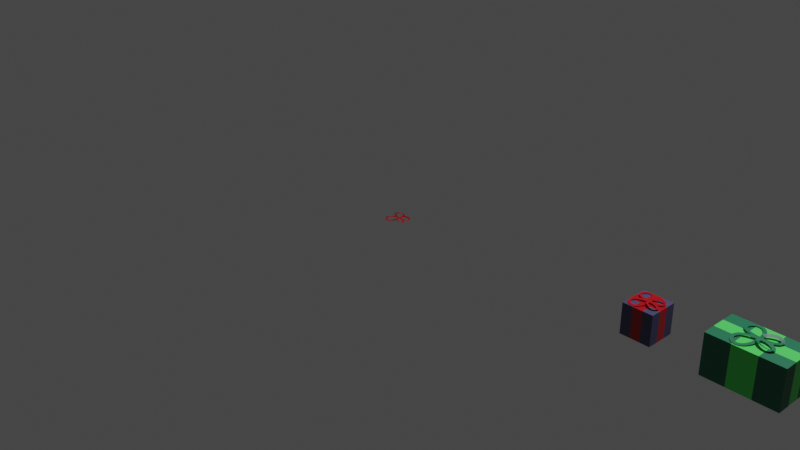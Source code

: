 # Source: Presents.blend  (saved by Blender 3.1.7; exported with 4.5.12 LTS)
import bpy
from mathutils import Matrix  # noqa: F401  (used for matrix-valued properties, if any)

bpy.ops.wm.read_factory_settings(use_empty=True)
scene = bpy.context.scene
scene.name = 'Scene'

# ---- collections
col_collection = bpy.data.collections.new('Collection'); scene.collection.children.link(col_collection)

# ---- materials (node trees are filled in below, after node groups)
mat_present_paper = bpy.data.materials.new('Present_Paper')
mat_present_paper.alpha_threshold = 0.0
mat_present_paper.use_transparent_shadow = False
mat_present_paper.line_color = (0.0, 0.0, 0.0, 1.0)
mat_present_ribbon = bpy.data.materials.new('Present_Ribbon')
mat_present_ribbon.use_transparent_shadow = False
mat_presentpaper2 = bpy.data.materials.new('PresentPaper2')
mat_presentpaper2.use_transparent_shadow = False
mat_presentribbon2 = bpy.data.materials.new('PresentRibbon2')
mat_presentribbon2.use_transparent_shadow = False
mat_presentpaper3 = bpy.data.materials.new('PresentPaper3')
mat_presentpaper3.use_transparent_shadow = False
mat_presentribbon3 = bpy.data.materials.new('PresentRibbon3')
mat_presentribbon3.use_transparent_shadow = False

# ---- material node trees
mat_present_paper.use_nodes = True; mat_present_paper.node_tree.nodes.clear()
_N = mat_present_paper.node_tree.nodes; _L = mat_present_paper.node_tree.links
n0 = _N.new('ShaderNodeOutputMaterial'); n0.name = 'Material Output'; n0.location = (300, 300)
n1 = _N.new('ShaderNodeBsdfPrincipled'); n1.name = 'Principled BSDF'; n1.location = (10, 300)
n1.distribution = 'GGX'
n1.subsurface_method = 'RANDOM_WALK_SKIN'
n1.inputs[0].default_value = (0.06545, 0.06579, 0.1492, 1.0)
n1.inputs[2].default_value = 0.4
n1.inputs[3].default_value = 1.45
n1.inputs[27].default_value = (0.0, 0.0, 0.0, 1.0)
n1.inputs[28].default_value = 1.0
_L.new(n1.outputs[0], n0.inputs[0])
n0.is_active_output = True
mat_present_ribbon.use_nodes = True; mat_present_ribbon.node_tree.nodes.clear()
_N = mat_present_ribbon.node_tree.nodes; _L = mat_present_ribbon.node_tree.links
n0 = _N.new('ShaderNodeBsdfPrincipled'); n0.name = 'Principled BSDF'; n0.location = (10, 300)
n0.distribution = 'GGX'
n0.subsurface_method = 'RANDOM_WALK_SKIN'
n0.inputs[0].default_value = (0.4412, 0.008239, 0.01472, 1.0)
n0.inputs[2].default_value = 0.1019
n0.inputs[3].default_value = 1.45
n0.inputs[11].default_value = 1.01
n0.inputs[13].default_value = 0.4743
n0.inputs[27].default_value = (0.0, 0.0, 0.0, 1.0)
n0.inputs[28].default_value = 1.0
n1 = _N.new('ShaderNodeOutputMaterial'); n1.name = 'Material Output'; n1.location = (300, 300)
_L.new(n0.outputs[0], n1.inputs[0])
n1.is_active_output = True
mat_presentpaper2.use_nodes = True; mat_presentpaper2.node_tree.nodes.clear()
_N = mat_presentpaper2.node_tree.nodes; _L = mat_presentpaper2.node_tree.links
n0 = _N.new('ShaderNodeBsdfPrincipled'); n0.name = 'Principled BSDF'; n0.location = (10, 300)
n0.distribution = 'GGX'
n0.subsurface_method = 'RANDOM_WALK_SKIN'
n0.inputs[0].default_value = (0.01056, 0.1615, 0.07686, 1.0)
n0.inputs[3].default_value = 1.45
n0.inputs[27].default_value = (0.0, 0.0, 0.0, 1.0)
n0.inputs[28].default_value = 1.0
n1 = _N.new('ShaderNodeOutputMaterial'); n1.name = 'Material Output'; n1.location = (300, 300)
_L.new(n0.outputs[0], n1.inputs[0])
n1.is_active_output = True
mat_presentribbon2.use_nodes = True; mat_presentribbon2.node_tree.nodes.clear()
_N = mat_presentribbon2.node_tree.nodes; _L = mat_presentribbon2.node_tree.links
n0 = _N.new('ShaderNodeBsdfPrincipled'); n0.name = 'Principled BSDF'; n0.location = (10, 300)
n0.distribution = 'GGX'
n0.subsurface_method = 'RANDOM_WALK_SKIN'
n0.inputs[0].default_value = (0.07838, 0.8, 0.1152, 1.0)
n0.inputs[3].default_value = 1.45
n0.inputs[27].default_value = (0.0, 0.0, 0.0, 1.0)
n0.inputs[28].default_value = 1.0
n1 = _N.new('ShaderNodeOutputMaterial'); n1.name = 'Material Output'; n1.location = (300, 300)
_L.new(n0.outputs[0], n1.inputs[0])
n1.is_active_output = True
mat_presentpaper3.use_nodes = True; mat_presentpaper3.node_tree.nodes.clear()
_N = mat_presentpaper3.node_tree.nodes; _L = mat_presentpaper3.node_tree.links
n0 = _N.new('ShaderNodeBsdfPrincipled'); n0.name = 'Principled BSDF'; n0.location = (10, 300)
n0.distribution = 'GGX'
n0.subsurface_method = 'RANDOM_WALK_SKIN'
n0.inputs[0].default_value = (0.4564, 0.2203, 0.08481, 1.0)
n0.inputs[3].default_value = 1.45
n0.inputs[27].default_value = (0.0, 0.0, 0.0, 1.0)
n0.inputs[28].default_value = 1.0
n1 = _N.new('ShaderNodeOutputMaterial'); n1.name = 'Material Output'; n1.location = (300, 300)
_L.new(n0.outputs[0], n1.inputs[0])
n1.is_active_output = True
mat_presentribbon3.use_nodes = True; mat_presentribbon3.node_tree.nodes.clear()
_N = mat_presentribbon3.node_tree.nodes; _L = mat_presentribbon3.node_tree.links
n0 = _N.new('ShaderNodeBsdfPrincipled'); n0.name = 'Principled BSDF'; n0.location = (10, 300)
n0.distribution = 'GGX'
n0.subsurface_method = 'RANDOM_WALK_SKIN'
n0.inputs[0].default_value = (0.1591, 0.01423, 0.1788, 1.0)
n0.inputs[3].default_value = 1.45
n0.inputs[27].default_value = (0.0, 0.0, 0.0, 1.0)
n0.inputs[28].default_value = 1.0
n1 = _N.new('ShaderNodeOutputMaterial'); n1.name = 'Material Output'; n1.location = (300, 300)
_L.new(n0.outputs[0], n1.inputs[0])
n1.is_active_output = True

# ---- world
world_world = bpy.data.worlds.new('World'); scene.world = world_world
world_world.use_nodes = True; world_world.node_tree.nodes.clear()
_N = world_world.node_tree.nodes; _L = world_world.node_tree.links
n0 = _N.new('ShaderNodeOutputWorld'); n0.name = 'World Output'; n0.location = (300, 300)
n1 = _N.new('ShaderNodeBackground'); n1.name = 'Background'; n1.location = (10, 300)
n1.inputs[0].default_value = (0.05088, 0.05088, 0.05088, 1.0)
_L.new(n1.outputs[0], n0.inputs[0])
n0.is_active_output = True
world_world.color = (0.05088, 0.05088, 0.05088)
world_world.use_sun_shadow = False
world_world.sun_shadow_jitter_overblur = 0.0

# ---- cameras
cam_camera = bpy.data.cameras.new('Camera')
cam_camera.clip_end = 100.0
cam_camera.ortho_scale = 7.314

# ---- lights
light_light = bpy.data.lights.new('Light', 'POINT')
light_light.transmission_factor = 0.0
light_light.energy = 1000.0
light_light.shadow_soft_size = 0.1
light_light.shadow_maximum_resolution = 0.006
light_light.use_absolute_resolution = True

# ---- meshes
me_cube = bpy.data.meshes.new('Cube')
me_cube.from_pydata([(0.15, 0.15, 0.3), (0.15, 0.15, 0.0), (0.15, -0.15, 0.3), (0.15, -0.15, 0.0), (-0.15, 0.15, 0.3), (-0.15, 0.15, 0.0), (-0.15, -0.15, 0.3), (-0.15, -0.15, 0.0), (-0.15, 0.05, 0.0), (-0.15, -0.05, 0.0), (0.15, 0.05, 0.3), (0.15, -0.05, 0.3), (-0.15, -0.05, 0.3), (-0.15, 0.05, 0.3), (0.15, -0.05, 0.0), (0.15, 0.05, 0.0), (0.05, 0.15, 0.0), (-0.05, 0.15, 0.0), (0.05, -0.15, 0.3), (-0.05, -0.15, 0.3), (-0.05, -0.15, 0.0), (0.05, -0.15, 0.0), (-0.05, 0.15, 0.3), (0.05, 0.15, 0.3), (0.05, 0.05, 0.0), (-0.05, 0.05, 0.0), (0.05, -0.05, 0.0), (-0.05, -0.05, 0.0), (-0.05, 0.05, 0.3), (0.05, 0.05, 0.3), (-0.05, -0.05, 0.3), (0.05, -0.05, 0.3), (0.0245, 0.0, 0.3178), (0.01918, 0.02653, 0.3155), (8.345e-06, 0.0, 0.3178), (-0.005147, 0.02249, 0.3156), (-0.01013, 0.04531, 0.3135), (0.01369, 0.05168, 0.3132), (0.007483, 0.0767, 0.3109), (-0.01553, 0.06785, 0.3114), (-0.005097, 0.1005, 0.3086), (-0.02136, 0.1223, 0.3066), (-0.02597, 0.08742, 0.3096), (-0.03829, 0.1045, 0.308), (-0.05412, 0.1165, 0.3068), (-0.04467, 0.1392, 0.3049), (-0.07434, 0.1441, 0.3044), (-0.1029, 0.1352, 0.305), (-0.07265, 0.1196, 0.3064), (-0.125, 0.1156, 0.3067), (-0.09076, 0.1138, 0.3069), (-0.1373, 0.08843, 0.309), (-0.1052, 0.101, 0.308), (-0.113, 0.08394, 0.3094), (-0.1119, 0.0659, 0.311), (-0.1353, 0.05831, 0.3116), (-0.1202, 0.03265, 0.3139), (-0.1022, 0.04938, 0.3124), (-0.09749, 0.01657, 0.3153), (-0.08444, 0.03742, 0.3135), (-0.07322, 0.00566, 0.3162), (-0.06423, 0.02854, 0.3143), (-0.04208, 0.02205, 0.3148), (-0.04808, 0.0, 0.3169), (-0.02279, 0.0, 0.3173), (-0.01909, 0.01784, 0.3152), (0.004765, 0.01605, 0.3154), (0.002625, 0.0, 0.3175), (0.02804, 0.0, 0.3176), (0.02862, 0.0142, 0.3155), (0.05094, 0.0149, 0.3151), (0.05555, 0.0, 0.3171), (0.08164, 0.0, 0.3149), (0.07233, 0.02136, 0.3133), (0.1054, 0.0106, 0.3125), (0.1263, 0.02853, 0.3107), (0.09198, 0.03129, 0.3113), (0.1069, 0.04375, 0.31), (0.1112, 0.0531, 0.3103), (0.1352, 0.05803, 0.3126), (0.1169, 0.08122, 0.3199), (0.1028, 0.06202, 0.3134), (0.08681, 0.06681, 0.3166), (0.0887, 0.08973, 0.3255), (0.06082, 0.08539, 0.3274), (0.06717, 0.06355, 0.3179), (0.03612, 0.07468, 0.3271), (0.01407, 0.05987, 0.3255), (0.0474, 0.0549, 0.3176), (0.02927, 0.04276, 0.3163), (0.01635, 0.02915, 0.3169), (-0.004725, 0.0391, 0.3223), (0.01918, -0.02653, 0.3155), (-0.005147, -0.02249, 0.3156), (-0.01013, -0.04531, 0.3135), (0.01369, -0.05168, 0.3132), (0.007483, -0.0767, 0.3109), (-0.01553, -0.06785, 0.3114), (-0.005097, -0.1005, 0.3086), (-0.02136, -0.1223, 0.3066), (-0.02597, -0.08742, 0.3096), (-0.03829, -0.1045, 0.308), (-0.05412, -0.1165, 0.3068), (-0.04467, -0.1392, 0.3049), (-0.07434, -0.1441, 0.3044), (-0.1029, -0.1352, 0.305), (-0.07265, -0.1196, 0.3064), (-0.125, -0.1156, 0.3067), (-0.09076, -0.1138, 0.3069), (-0.1373, -0.08843, 0.309), (-0.1052, -0.101, 0.308), (-0.113, -0.08394, 0.3094), (-0.1119, -0.0659, 0.311), (-0.1353, -0.05831, 0.3116), (-0.1202, -0.03265, 0.3139), (-0.1022, -0.04938, 0.3124), (-0.09749, -0.01657, 0.3153), (-0.08444, -0.03742, 0.3135), (-0.07322, -0.00566, 0.3162), (-0.06423, -0.02854, 0.3143), (-0.04208, -0.02205, 0.3148), (-0.01909, -0.01784, 0.3152), (0.004765, -0.01605, 0.3154), (0.02862, -0.0142, 0.3155), (0.05094, -0.0149, 0.3151), (0.07233, -0.02136, 0.3133), (0.1054, -0.0106, 0.3125), (0.1263, -0.02853, 0.3107), (0.09198, -0.03129, 0.3113), (0.1069, -0.04375, 0.31), (0.1112, -0.0531, 0.3103), (0.1352, -0.05803, 0.3126), (0.1169, -0.08122, 0.3199), (0.1028, -0.06202, 0.3134), (0.08681, -0.06681, 0.3166), (0.0887, -0.08973, 0.3255), (0.06082, -0.08539, 0.3274), (0.06717, -0.06355, 0.3179), (0.03612, -0.07468, 0.3271), (0.01407, -0.05987, 0.3255), (0.0474, -0.0549, 0.3176), (0.02927, -0.04276, 0.3163), (0.01635, -0.02915, 0.3169), (-0.004725, -0.0391, 0.3223)], [], [(30, 12, 6, 19), (20, 19, 6, 7), (8, 13, 4, 5), (26, 14, 3, 21), (14, 11, 2, 3), (16, 23, 0, 1), (1, 0, 10, 15), (15, 10, 11, 14), (16, 1, 15, 24), (24, 15, 14, 26), (7, 6, 12, 9), (9, 12, 13, 8), (22, 4, 13, 28), (28, 13, 12, 30), (10, 29, 31, 11), (29, 28, 30, 31), (0, 23, 29, 10), (23, 22, 28, 29), (8, 25, 27, 9), (25, 24, 26, 27), (5, 17, 25, 8), (17, 16, 24, 25), (5, 4, 22, 17), (17, 22, 23, 16), (9, 27, 20, 7), (27, 26, 21, 20), (3, 2, 18, 21), (21, 18, 19, 20), (11, 31, 18, 2), (31, 30, 19, 18), (32, 33, 35, 34), (33, 37, 36, 35), (37, 38, 39, 36), (38, 40, 42, 39), (40, 41, 43, 42), (41, 45, 44, 43), (45, 46, 48, 44), (46, 47, 50, 48), (47, 49, 52, 50), (49, 51, 53, 52), (51, 55, 54, 53), (55, 56, 57, 54), (56, 58, 59, 57), (58, 60, 61, 59), (60, 63, 62, 61), (63, 64, 65, 62), (64, 67, 66, 65), (67, 68, 69, 66), (68, 71, 70, 69), (71, 72, 73, 70), (72, 74, 76, 73), (74, 75, 77, 76), (75, 79, 78, 77), (79, 80, 81, 78), (80, 83, 82, 81), (83, 84, 85, 82), (84, 86, 88, 85), (86, 87, 89, 88), (87, 91, 90, 89), (32, 34, 93, 92), (92, 93, 94, 95), (95, 94, 97, 96), (96, 97, 100, 98), (98, 100, 101, 99), (99, 101, 102, 103), (103, 102, 106, 104), (104, 106, 108, 105), (105, 108, 110, 107), (107, 110, 111, 109), (109, 111, 112, 113), (113, 112, 115, 114), (114, 115, 117, 116), (116, 117, 119, 118), (118, 119, 120, 63), (63, 120, 121, 64), (64, 121, 122, 67), (67, 122, 123, 68), (68, 123, 124, 71), (71, 124, 125, 72), (72, 125, 128, 126), (126, 128, 129, 127), (127, 129, 130, 131), (131, 130, 133, 132), (132, 133, 134, 135), (135, 134, 137, 136), (136, 137, 140, 138), (138, 140, 141, 139), (139, 141, 142, 143)])
me_cube.polygons.foreach_set('material_index', [0, 0, 0, 0, 0, 0, 0, 1, 0, 1, 0, 1, 0, 1, 1, 1, 0, 1, 1, 1, 0, 1, 0, 1, 0, 1, 0, 1, 0, 1, 1, 1, 1, 1, 1, 1, 1, 1, 1, 1, 1, 1, 1, 1, 1, 1, 1, 1, 1, 1, 1, 1, 1, 1, 1, 1, 1, 1, 1, 1, 1, 1, 1, 1, 1, 1, 1, 1, 1, 1, 1, 1, 1, 1, 1, 1, 1, 1, 1, 1, 1, 1, 1, 1, 1, 1, 1, 1])
_uv = me_cube.uv_layers.new(name='UVMap')
_uv.uv.foreach_set('vector', [0.7917, 0.6667, 0.875, 0.6667, 0.875, 0.75, 0.7917, 0.75, 0.375, 0.9167, 0.625, 0.9167, 0.625, 1.0, 0.375, 1.0, 0.375, 0.1667, 0.625, 0.1667, 0.625, 0.25, 0.375, 0.25, 0.2917, 0.6667, 0.375, 0.6667, 0.375, 0.75, 0.2917, 0.75, 0.375, 0.6667, 0.625, 0.6667, 0.625, 0.75, 0.375, 0.75, 0.375, 0.4167, 0.625, 0.4167, 0.625, 0.5, 0.375, 0.5, 0.375, 0.5, 0.625, 0.5, 0.625, 0.5833, 0.375, 0.5833, 0.375, 0.5833, 0.625, 0.5833, 0.625, 0.6667, 0.375, 0.6667, 0.2917, 0.5, 0.375, 0.5, 0.375, 0.5833, 0.2917, 0.5833, 0.2917, 0.5833, 0.375, 0.5833, 0.375, 0.6667, 0.2917, 0.6667, 0.375, 0.0, 0.625, 0.0, 0.625, 0.08333, 0.375, 0.08333, 0.375, 0.08333, 0.625, 0.08333, 0.625, 0.1667, 0.375, 0.1667, 0.7917, 0.5, 0.875, 0.5, 0.875, 0.5833, 0.7917, 0.5833, 0.7917, 0.5833, 0.875, 0.5833, 0.875, 0.6667, 0.7917, 0.6667, 0.625, 0.5833, 0.7083, 0.5833, 0.7083, 0.6667, 0.625, 0.6667, 0.7083, 0.5833, 0.7917, 0.5833, 0.7917, 0.6667, 0.7083, 0.6667, 0.625, 0.5, 0.7083, 0.5, 0.7083, 0.5833, 0.625, 0.5833, 0.7083, 0.5, 0.7917, 0.5, 0.7917, 0.5833, 0.7083, 0.5833, 0.125, 0.5833, 0.2083, 0.5833, 0.2083, 0.6667, 0.125, 0.6667, 0.2083, 0.5833, 0.2917, 0.5833, 0.2917, 0.6667, 0.2083, 0.6667, 0.125, 0.5, 0.2083, 0.5, 0.2083, 0.5833, 0.125, 0.5833, 0.2083, 0.5, 0.2917, 0.5, 0.2917, 0.5833, 0.2083, 0.5833, 0.375, 0.25, 0.625, 0.25, 0.625, 0.3333, 0.375, 0.3333, 0.375, 0.3333, 0.625, 0.3333, 0.625, 0.4167, 0.375, 0.4167, 0.125, 0.6667, 0.2083, 0.6667, 0.2083, 0.75, 0.125, 0.75, 0.2083, 0.6667, 0.2917, 0.6667, 0.2917, 0.75, 0.2083, 0.75, 0.375, 0.75, 0.625, 0.75, 0.625, 0.8333, 0.375, 0.8333, 0.375, 0.8333, 0.625, 0.8333, 0.625, 0.9167, 0.375, 0.9167, 0.625, 0.6667, 0.7083, 0.6667, 0.7083, 0.75, 0.625, 0.75, 0.7083, 0.6667, 0.7917, 0.6667, 0.7917, 0.75, 0.7083, 0.75, 0.0, 0.0, 1.0, 0.0, 1.0, 1.0, 0.0, 1.0, 0.0, 0.0, 1.0, 0.0, 1.0, 1.0, 0.0, 1.0, 0.0, 0.0, 1.0, 0.0, 1.0, 1.0, 0.0, 1.0, 0.0, 0.0, 1.0, 0.0, 1.0, 1.0, 0.0, 1.0, 0.0, 0.0, 1.0, 0.0, 1.0, 1.0, 0.0, 1.0, 0.0, 0.0, 1.0, 0.0, 1.0, 1.0, 0.0, 1.0, 0.0, 0.0, 1.0, 0.0, 1.0, 1.0, 0.0, 1.0, 0.0, 0.0, 1.0, 0.0, 1.0, 1.0, 0.0, 1.0, 0.0, 0.0, 1.0, 0.0, 1.0, 1.0, 0.0, 1.0, 0.0, 0.0, 1.0, 0.0, 1.0, 1.0, 0.0, 1.0, 0.0, 0.0, 1.0, 0.0, 1.0, 1.0, 0.0, 1.0, 0.0, 0.0, 1.0, 0.0, 1.0, 1.0, 0.0, 1.0, 0.0, 0.0, 1.0, 0.0, 1.0, 1.0, 0.0, 1.0, 0.0, 0.0, 1.0, 0.0, 1.0, 1.0, 0.0, 1.0, 0.0, 0.0, 1.0, 0.0, 1.0, 1.0, 0.0, 1.0, 0.0, 0.0, 1.0, 0.0, 1.0, 1.0, 0.0, 1.0, 0.0, 0.0, 1.0, 0.0, 1.0, 1.0, 0.0, 1.0, 0.0, 0.0, 1.0, 0.0, 1.0, 1.0, 0.0, 1.0, 0.0, 0.0, 1.0, 0.0, 1.0, 1.0, 0.0, 1.0, 0.0, 0.0, 1.0, 0.0, 1.0, 1.0, 0.0, 1.0, 0.0, 0.0, 1.0, 0.0, 1.0, 1.0, 0.0, 1.0, 0.0, 0.0, 1.0, 0.0, 1.0, 1.0, 0.0, 1.0, 0.0, 0.0, 1.0, 0.0, 1.0, 1.0, 0.0, 1.0, 0.0, 0.0, 1.0, 0.0, 1.0, 1.0, 0.0, 1.0, 0.0, 0.0, 1.0, 0.0, 1.0, 1.0, 0.0, 1.0, 0.0, 0.0, 1.0, 0.0, 1.0, 1.0, 0.0, 1.0, 0.0, 0.0, 1.0, 0.0, 1.0, 1.0, 0.0, 1.0, 0.0, 0.0, 1.0, 0.0, 1.0, 1.0, 0.0, 1.0, 0.0, 0.0, 1.0, 0.0, 1.0, 1.0, 0.0, 1.0, 0.0, 0.0, 0.0, 1.0, 1.0, 1.0, 1.0, 0.0, 0.0, 0.0, 0.0, 1.0, 1.0, 1.0, 1.0, 0.0, 0.0, 0.0, 0.0, 1.0, 1.0, 1.0, 1.0, 0.0, 0.0, 0.0, 0.0, 1.0, 1.0, 1.0, 1.0, 0.0, 0.0, 0.0, 0.0, 1.0, 1.0, 1.0, 1.0, 0.0, 0.0, 0.0, 0.0, 1.0, 1.0, 1.0, 1.0, 0.0, 0.0, 0.0, 0.0, 1.0, 1.0, 1.0, 1.0, 0.0, 0.0, 0.0, 0.0, 1.0, 1.0, 1.0, 1.0, 0.0, 0.0, 0.0, 0.0, 1.0, 1.0, 1.0, 1.0, 0.0, 0.0, 0.0, 0.0, 1.0, 1.0, 1.0, 1.0, 0.0, 0.0, 0.0, 0.0, 1.0, 1.0, 1.0, 1.0, 0.0, 0.0, 0.0, 0.0, 1.0, 1.0, 1.0, 1.0, 0.0, 0.0, 0.0, 0.0, 1.0, 1.0, 1.0, 1.0, 0.0, 0.0, 0.0, 0.0, 1.0, 1.0, 1.0, 1.0, 0.0, 0.0, 0.0, 0.0, 1.0, 1.0, 1.0, 1.0, 0.0, 0.0, 0.0, 0.0, 1.0, 1.0, 1.0, 1.0, 0.0, 0.0, 0.0, 0.0, 1.0, 1.0, 1.0, 1.0, 0.0, 0.0, 0.0, 0.0, 1.0, 1.0, 1.0, 1.0, 0.0, 0.0, 0.0, 0.0, 1.0, 1.0, 1.0, 1.0, 0.0, 0.0, 0.0, 0.0, 1.0, 1.0, 1.0, 1.0, 0.0, 0.0, 0.0, 0.0, 1.0, 1.0, 1.0, 1.0, 0.0, 0.0, 0.0, 0.0, 1.0, 1.0, 1.0, 1.0, 0.0, 0.0, 0.0, 0.0, 1.0, 1.0, 1.0, 1.0, 0.0, 0.0, 0.0, 0.0, 1.0, 1.0, 1.0, 1.0, 0.0, 0.0, 0.0, 0.0, 1.0, 1.0, 1.0, 1.0, 0.0, 0.0, 0.0, 0.0, 1.0, 1.0, 1.0, 1.0, 0.0, 0.0, 0.0, 0.0, 1.0, 1.0, 1.0, 1.0, 0.0, 0.0, 0.0, 0.0, 1.0, 1.0, 1.0, 1.0, 0.0, 0.0, 0.0, 0.0, 1.0, 1.0, 1.0, 1.0, 0.0])
me_cube.materials.append(mat_present_paper)
me_cube.materials.append(mat_present_ribbon)
me_cube.use_remesh_preserve_volume = False
me_cube.use_remesh_preserve_attributes = False
me_cube.use_mirror_vertex_groups = False
me_cube.update()
me_plane = bpy.data.meshes.new('Plane')
me_plane.from_pydata([(-0.01, -0.01, 0.0), (0.01, -0.01, 0.0), (-0.01, 0.01, 0.0), (0.01, 0.01, 0.0)], [], [(0, 1, 3, 2)])
_uv = me_plane.uv_layers.new(name='UVMap')
_uv.uv.foreach_set('vector', [0.0, 0.0, 1.0, 0.0, 1.0, 1.0, 0.0, 1.0])
me_plane.materials.append(mat_present_ribbon)
me_plane.use_remesh_fix_poles = True
me_plane.use_remesh_preserve_attributes = False
me_plane.update()
me_plane_001 = bpy.data.meshes.new('Plane.001')
me_plane_001.from_pydata([(0.01695, 0.0, 0.0008531), (0.01263, 0.02152, -0.0009863), (-0.002915, 0.0, 0.0008531), (-0.007096, 0.01824, -0.000898), (-0.01114, 0.03675, -0.002606), (0.00818, 0.04192, -0.002869), (0.003148, 0.06221, -0.004743), (-0.01552, 0.05503, -0.004294), (-0.007056, 0.08153, -0.006548), (-0.02025, 0.09922, -0.008217), (-0.02398, 0.0709, -0.005777), (-0.03398, 0.08472, -0.00708), (-0.04682, 0.09446, -0.008021), (-0.03915, 0.1129, -0.009541), (-0.06322, 0.1169, -0.01002), (-0.08638, 0.1096, -0.009471), (-0.06185, 0.09702, -0.008321), (-0.1043, 0.09379, -0.008144), (-0.07654, 0.09229, -0.007963), (-0.1143, 0.07172, -0.006247), (-0.08828, 0.0819, -0.007092), (-0.09459, 0.06808, -0.005904), (-0.09368, 0.05345, -0.004632), (-0.1127, 0.04729, -0.004125), (-0.1005, 0.02648, -0.002306), (-0.08581, 0.04005, -0.003461), (-0.08199, 0.01344, -0.001162), (-0.07141, 0.03035, -0.002609), (-0.06231, 0.004591, -0.0003841), (-0.05502, 0.02315, -0.001976), (-0.03705, 0.01788, -0.001512), (-0.04192, 0.0, 0.0001473), (-0.0214, 0.0, 0.0004802), (-0.01841, 0.01447, -0.001211), (0.0009436, 0.01301, -0.001081), (-0.0007921, 0.0, 0.0006196), (0.01982, 0.0, 0.0007528), (0.02029, 0.01152, -0.000945), (0.0384, 0.01209, -0.001274), (0.04213, 0.0, 0.0002969), (0.06329, 0.0, -0.001455), (0.05574, 0.01733, -0.002721), (0.08253, 0.0086, -0.003436), (0.09953, 0.02314, -0.004893), (0.07169, 0.02538, -0.004367), (0.08381, 0.03549, -0.005435), (0.08726, 0.04307, -0.005188), (0.1068, 0.04707, -0.003289), (0.09189, 0.06588, 0.002586), (0.0805, 0.0503, -0.002671), (0.06749, 0.05419, -6.558e-05), (0.06902, 0.07277, 0.007152), (0.04641, 0.06926, 0.008648), (0.05156, 0.05154, 0.0009379), (0.02638, 0.06057, 0.008413), (0.008491, 0.04856, 0.007105), (0.03553, 0.04453, 0.0007334), (0.02082, 0.03468, -0.0003364), (0.01034, 0.02364, 0.0001946), (-0.006754, 0.03171, 0.004516), (0.01263, -0.02152, -0.0009863), (-0.007096, -0.01824, -0.000898), (-0.01114, -0.03675, -0.002606), (0.00818, -0.04192, -0.002869), (0.003148, -0.06221, -0.004743), (-0.01552, -0.05503, -0.004294), (-0.007056, -0.08153, -0.006548), (-0.02025, -0.09922, -0.008217), (-0.02398, -0.0709, -0.005777), (-0.03398, -0.08472, -0.00708), (-0.04682, -0.09446, -0.008021), (-0.03915, -0.1129, -0.009541), (-0.06322, -0.1169, -0.01002), (-0.08638, -0.1096, -0.009471), (-0.06185, -0.09702, -0.008321), (-0.1043, -0.09379, -0.008144), (-0.07654, -0.09229, -0.007963), (-0.1143, -0.07172, -0.006247), (-0.08828, -0.0819, -0.007092), (-0.09459, -0.06808, -0.005904), (-0.09368, -0.05345, -0.004632), (-0.1127, -0.04729, -0.004125), (-0.1005, -0.02648, -0.002306), (-0.08581, -0.04005, -0.003461), (-0.08199, -0.01344, -0.001162), (-0.07141, -0.03035, -0.002609), (-0.06231, -0.004591, -0.0003841), (-0.05502, -0.02315, -0.001976), (-0.03705, -0.01788, -0.001512), (-0.01841, -0.01447, -0.001211), (0.0009436, -0.01301, -0.001081), (0.02029, -0.01152, -0.000945), (0.0384, -0.01209, -0.001274), (0.05574, -0.01733, -0.002721), (0.08253, -0.0086, -0.003436), (0.09953, -0.02314, -0.004893), (0.07169, -0.02538, -0.004367), (0.08381, -0.03549, -0.005435), (0.08726, -0.04307, -0.005188), (0.1068, -0.04707, -0.003289), (0.09189, -0.06588, 0.002586), (0.0805, -0.0503, -0.002671), (0.06749, -0.05419, -6.558e-05), (0.06902, -0.07277, 0.007152), (0.04641, -0.06926, 0.008648), (0.05156, -0.05154, 0.0009379), (0.02638, -0.06057, 0.008413), (0.008491, -0.04856, 0.007105), (0.03553, -0.04453, 0.0007334), (0.02082, -0.03468, -0.0003364), (0.01034, -0.02364, 0.0001946), (-0.006754, -0.03171, 0.004516)], [], [(0, 1, 3, 2), (1, 5, 4, 3), (5, 6, 7, 4), (6, 8, 10, 7), (8, 9, 11, 10), (9, 13, 12, 11), (13, 14, 16, 12), (14, 15, 18, 16), (15, 17, 20, 18), (17, 19, 21, 20), (19, 23, 22, 21), (23, 24, 25, 22), (24, 26, 27, 25), (26, 28, 29, 27), (28, 31, 30, 29), (31, 32, 33, 30), (32, 35, 34, 33), (35, 36, 37, 34), (36, 39, 38, 37), (39, 40, 41, 38), (40, 42, 44, 41), (42, 43, 45, 44), (43, 47, 46, 45), (47, 48, 49, 46), (48, 51, 50, 49), (51, 52, 53, 50), (52, 54, 56, 53), (54, 55, 57, 56), (55, 59, 58, 57), (0, 2, 61, 60), (60, 61, 62, 63), (63, 62, 65, 64), (64, 65, 68, 66), (66, 68, 69, 67), (67, 69, 70, 71), (71, 70, 74, 72), (72, 74, 76, 73), (73, 76, 78, 75), (75, 78, 79, 77), (77, 79, 80, 81), (81, 80, 83, 82), (82, 83, 85, 84), (84, 85, 87, 86), (86, 87, 88, 31), (31, 88, 89, 32), (32, 89, 90, 35), (35, 90, 91, 36), (36, 91, 92, 39), (39, 92, 93, 40), (40, 93, 96, 94), (94, 96, 97, 95), (95, 97, 98, 99), (99, 98, 101, 100), (100, 101, 102, 103), (103, 102, 105, 104), (104, 105, 108, 106), (106, 108, 109, 107), (107, 109, 110, 111)])
_uv = me_plane_001.uv_layers.new(name='UVMap')
_uv.uv.foreach_set('vector', [0.0, 0.0, 1.0, 0.0, 1.0, 1.0, 0.0, 1.0, 0.0, 0.0, 1.0, 0.0, 1.0, 1.0, 0.0, 1.0, 0.0, 0.0, 1.0, 0.0, 1.0, 1.0, 0.0, 1.0, 0.0, 0.0, 1.0, 0.0, 1.0, 1.0, 0.0, 1.0, 0.0, 0.0, 1.0, 0.0, 1.0, 1.0, 0.0, 1.0, 0.0, 0.0, 1.0, 0.0, 1.0, 1.0, 0.0, 1.0, 0.0, 0.0, 1.0, 0.0, 1.0, 1.0, 0.0, 1.0, 0.0, 0.0, 1.0, 0.0, 1.0, 1.0, 0.0, 1.0, 0.0, 0.0, 1.0, 0.0, 1.0, 1.0, 0.0, 1.0, 0.0, 0.0, 1.0, 0.0, 1.0, 1.0, 0.0, 1.0, 0.0, 0.0, 1.0, 0.0, 1.0, 1.0, 0.0, 1.0, 0.0, 0.0, 1.0, 0.0, 1.0, 1.0, 0.0, 1.0, 0.0, 0.0, 1.0, 0.0, 1.0, 1.0, 0.0, 1.0, 0.0, 0.0, 1.0, 0.0, 1.0, 1.0, 0.0, 1.0, 0.0, 0.0, 1.0, 0.0, 1.0, 1.0, 0.0, 1.0, 0.0, 0.0, 1.0, 0.0, 1.0, 1.0, 0.0, 1.0, 0.0, 0.0, 1.0, 0.0, 1.0, 1.0, 0.0, 1.0, 0.0, 0.0, 1.0, 0.0, 1.0, 1.0, 0.0, 1.0, 0.0, 0.0, 1.0, 0.0, 1.0, 1.0, 0.0, 1.0, 0.0, 0.0, 1.0, 0.0, 1.0, 1.0, 0.0, 1.0, 0.0, 0.0, 1.0, 0.0, 1.0, 1.0, 0.0, 1.0, 0.0, 0.0, 1.0, 0.0, 1.0, 1.0, 0.0, 1.0, 0.0, 0.0, 1.0, 0.0, 1.0, 1.0, 0.0, 1.0, 0.0, 0.0, 1.0, 0.0, 1.0, 1.0, 0.0, 1.0, 0.0, 0.0, 1.0, 0.0, 1.0, 1.0, 0.0, 1.0, 0.0, 0.0, 1.0, 0.0, 1.0, 1.0, 0.0, 1.0, 0.0, 0.0, 1.0, 0.0, 1.0, 1.0, 0.0, 1.0, 0.0, 0.0, 1.0, 0.0, 1.0, 1.0, 0.0, 1.0, 0.0, 0.0, 1.0, 0.0, 1.0, 1.0, 0.0, 1.0, 0.0, 0.0, 0.0, 1.0, 1.0, 1.0, 1.0, 0.0, 0.0, 0.0, 0.0, 1.0, 1.0, 1.0, 1.0, 0.0, 0.0, 0.0, 0.0, 1.0, 1.0, 1.0, 1.0, 0.0, 0.0, 0.0, 0.0, 1.0, 1.0, 1.0, 1.0, 0.0, 0.0, 0.0, 0.0, 1.0, 1.0, 1.0, 1.0, 0.0, 0.0, 0.0, 0.0, 1.0, 1.0, 1.0, 1.0, 0.0, 0.0, 0.0, 0.0, 1.0, 1.0, 1.0, 1.0, 0.0, 0.0, 0.0, 0.0, 1.0, 1.0, 1.0, 1.0, 0.0, 0.0, 0.0, 0.0, 1.0, 1.0, 1.0, 1.0, 0.0, 0.0, 0.0, 0.0, 1.0, 1.0, 1.0, 1.0, 0.0, 0.0, 0.0, 0.0, 1.0, 1.0, 1.0, 1.0, 0.0, 0.0, 0.0, 0.0, 1.0, 1.0, 1.0, 1.0, 0.0, 0.0, 0.0, 0.0, 1.0, 1.0, 1.0, 1.0, 0.0, 0.0, 0.0, 0.0, 1.0, 1.0, 1.0, 1.0, 0.0, 0.0, 0.0, 0.0, 1.0, 1.0, 1.0, 1.0, 0.0, 0.0, 0.0, 0.0, 1.0, 1.0, 1.0, 1.0, 0.0, 0.0, 0.0, 0.0, 1.0, 1.0, 1.0, 1.0, 0.0, 0.0, 0.0, 0.0, 1.0, 1.0, 1.0, 1.0, 0.0, 0.0, 0.0, 0.0, 1.0, 1.0, 1.0, 1.0, 0.0, 0.0, 0.0, 0.0, 1.0, 1.0, 1.0, 1.0, 0.0, 0.0, 0.0, 0.0, 1.0, 1.0, 1.0, 1.0, 0.0, 0.0, 0.0, 0.0, 1.0, 1.0, 1.0, 1.0, 0.0, 0.0, 0.0, 0.0, 1.0, 1.0, 1.0, 1.0, 0.0, 0.0, 0.0, 0.0, 1.0, 1.0, 1.0, 1.0, 0.0, 0.0, 0.0, 0.0, 1.0, 1.0, 1.0, 1.0, 0.0, 0.0, 0.0, 0.0, 1.0, 1.0, 1.0, 1.0, 0.0, 0.0, 0.0, 0.0, 1.0, 1.0, 1.0, 1.0, 0.0, 0.0, 0.0, 0.0, 1.0, 1.0, 1.0, 1.0, 0.0, 0.0, 0.0, 0.0, 1.0, 1.0, 1.0, 1.0, 0.0])
me_plane_001.materials.append(mat_present_ribbon)
me_plane_001.use_remesh_fix_poles = True
me_plane_001.use_remesh_preserve_attributes = False
me_plane_001.update()
me_cube_002 = bpy.data.meshes.new('Cube.002')
me_cube_002.from_pydata([(0.0245, 0.0, 0.3178), (0.01918, 0.02653, 0.3155), (8.345e-06, 0.0, 0.3178), (-0.005147, 0.02249, 0.3156), (-0.01013, 0.04531, 0.3135), (0.01369, 0.05168, 0.3132), (0.007483, 0.0767, 0.3109), (-0.01553, 0.06785, 0.3114), (-0.005097, 0.1005, 0.3086), (-0.02136, 0.1223, 0.3066), (-0.02597, 0.08742, 0.3096), (-0.03829, 0.1045, 0.308), (-0.05412, 0.1165, 0.3068), (-0.04467, 0.1392, 0.3049), (-0.07434, 0.1441, 0.3044), (-0.1029, 0.1352, 0.305), (-0.07265, 0.1196, 0.3064), (-0.125, 0.1156, 0.3067), (-0.09076, 0.1138, 0.3069), (-0.1373, 0.08843, 0.309), (-0.1052, 0.101, 0.308), (-0.113, 0.08394, 0.3094), (-0.1119, 0.0659, 0.311), (-0.1353, 0.05831, 0.3116), (-0.1202, 0.03265, 0.3139), (-0.1022, 0.04938, 0.3124), (-0.09749, 0.01657, 0.3153), (-0.08444, 0.03742, 0.3135), (-0.07322, 0.00566, 0.3162), (-0.06423, 0.02854, 0.3143), (-0.04208, 0.02205, 0.3148), (-0.04808, 0.0, 0.3169), (-0.02279, 0.0, 0.3173), (-0.01909, 0.01784, 0.3152), (0.004765, 0.01605, 0.3154), (0.002625, 0.0, 0.3175), (0.02804, 0.0, 0.3176), (0.02862, 0.0142, 0.3155), (0.05094, 0.0149, 0.3151), (0.05555, 0.0, 0.3171), (0.08164, 0.0, 0.3149), (0.07233, 0.02136, 0.3133), (0.1054, 0.0106, 0.3125), (0.1263, 0.02853, 0.3107), (0.09198, 0.03129, 0.3113), (0.1069, 0.04375, 0.31), (0.1112, 0.0531, 0.3103), (0.1352, 0.05803, 0.3126), (0.1169, 0.08122, 0.3199), (0.1028, 0.06202, 0.3134), (0.08681, 0.06681, 0.3166), (0.0887, 0.08973, 0.3255), (0.06082, 0.08539, 0.3274), (0.06717, 0.06355, 0.3179), (0.03612, 0.07468, 0.3271), (0.01407, 0.05987, 0.3255), (0.0474, 0.0549, 0.3176), (0.02927, 0.04276, 0.3163), (0.01635, 0.02915, 0.3169), (-0.004725, 0.0391, 0.3223), (0.01918, -0.02653, 0.3155), (-0.005147, -0.02249, 0.3156), (-0.01013, -0.04531, 0.3135), (0.01369, -0.05168, 0.3132), (0.007483, -0.0767, 0.3109), (-0.01553, -0.06785, 0.3114), (-0.005097, -0.1005, 0.3086), (-0.02136, -0.1223, 0.3066), (-0.02597, -0.08742, 0.3096), (-0.03829, -0.1045, 0.308), (-0.05412, -0.1165, 0.3068), (-0.04467, -0.1392, 0.3049), (-0.07434, -0.1441, 0.3044), (-0.1029, -0.1352, 0.305), (-0.07265, -0.1196, 0.3064), (-0.125, -0.1156, 0.3067), (-0.09076, -0.1138, 0.3069), (-0.1373, -0.08843, 0.309), (-0.1052, -0.101, 0.308), (-0.113, -0.08394, 0.3094), (-0.1119, -0.0659, 0.311), (-0.1353, -0.05831, 0.3116), (-0.1202, -0.03265, 0.3139), (-0.1022, -0.04938, 0.3124), (-0.09749, -0.01657, 0.3153), (-0.08444, -0.03742, 0.3135), (-0.07322, -0.00566, 0.3162), (-0.06423, -0.02854, 0.3143), (-0.04208, -0.02205, 0.3148), (-0.01909, -0.01784, 0.3152), (0.004765, -0.01605, 0.3154), (0.02862, -0.0142, 0.3155), (0.05094, -0.0149, 0.3151), (0.07233, -0.02136, 0.3133), (0.1054, -0.0106, 0.3125), (0.1263, -0.02853, 0.3107), (0.09198, -0.03129, 0.3113), (0.1069, -0.04375, 0.31), (0.1112, -0.0531, 0.3103), (0.1352, -0.05803, 0.3126), (0.1169, -0.08122, 0.3199), (0.1028, -0.06202, 0.3134), (0.08681, -0.06681, 0.3166), (0.0887, -0.08973, 0.3255), (0.06082, -0.08539, 0.3274), (0.06717, -0.06355, 0.3179), (0.03612, -0.07468, 0.3271), (0.01407, -0.05987, 0.3255), (0.0474, -0.0549, 0.3176), (0.02927, -0.04276, 0.3163), (0.01635, -0.02915, 0.3169), (-0.004725, -0.0391, 0.3223), (0.2667, 0.15, 0.3), (0.2667, 0.15, 0.0), (0.2667, -0.15, 0.3), (0.2667, -0.15, 0.0), (-0.2667, 0.15, 0.3), (-0.2667, 0.15, 0.0), (-0.2667, -0.15, 0.3), (-0.2667, -0.15, 0.0), (-0.2667, 0.05, 0.0), (-0.2667, -0.05, 0.0), (0.2667, 0.05, 0.3), (0.2667, -0.05, 0.3), (-0.2667, -0.05, 0.3), (-0.2667, 0.05, 0.3), (0.2667, -0.05, 0.0), (0.2667, 0.05, 0.0), (0.0889, 0.15, 0.0), (-0.0889, 0.15, 0.0), (0.0889, -0.15, 0.3), (-0.0889, -0.15, 0.3), (-0.0889, -0.15, 0.0), (0.0889, -0.15, 0.0), (-0.0889, 0.15, 0.3), (0.0889, 0.15, 0.3), (0.0889, 0.05, 0.0), (-0.0889, 0.05, 0.0), (0.0889, -0.05, 0.0), (-0.0889, -0.05, 0.0), (-0.0889, 0.05, 0.3), (0.0889, 0.05, 0.3), (-0.0889, -0.05, 0.3), (0.0889, -0.05, 0.3)], [], [(0, 1, 3, 2), (1, 5, 4, 3), (5, 6, 7, 4), (6, 8, 10, 7), (8, 9, 11, 10), (9, 13, 12, 11), (13, 14, 16, 12), (14, 15, 18, 16), (15, 17, 20, 18), (17, 19, 21, 20), (19, 23, 22, 21), (23, 24, 25, 22), (24, 26, 27, 25), (26, 28, 29, 27), (28, 31, 30, 29), (31, 32, 33, 30), (32, 35, 34, 33), (35, 36, 37, 34), (36, 39, 38, 37), (39, 40, 41, 38), (40, 42, 44, 41), (42, 43, 45, 44), (43, 47, 46, 45), (47, 48, 49, 46), (48, 51, 50, 49), (51, 52, 53, 50), (52, 54, 56, 53), (54, 55, 57, 56), (55, 59, 58, 57), (0, 2, 61, 60), (60, 61, 62, 63), (63, 62, 65, 64), (64, 65, 68, 66), (66, 68, 69, 67), (67, 69, 70, 71), (71, 70, 74, 72), (72, 74, 76, 73), (73, 76, 78, 75), (75, 78, 79, 77), (77, 79, 80, 81), (81, 80, 83, 82), (82, 83, 85, 84), (84, 85, 87, 86), (86, 87, 88, 31), (31, 88, 89, 32), (32, 89, 90, 35), (35, 90, 91, 36), (36, 91, 92, 39), (39, 92, 93, 40), (40, 93, 96, 94), (94, 96, 97, 95), (95, 97, 98, 99), (99, 98, 101, 100), (100, 101, 102, 103), (103, 102, 105, 104), (104, 105, 108, 106), (106, 108, 109, 107), (107, 109, 110, 111), (142, 124, 118, 131), (132, 131, 118, 119), (120, 125, 116, 117), (138, 126, 115, 133), (126, 123, 114, 115), (128, 135, 112, 113), (113, 112, 122, 127), (127, 122, 123, 126), (128, 113, 127, 136), (136, 127, 126, 138), (119, 118, 124, 121), (121, 124, 125, 120), (134, 116, 125, 140), (140, 125, 124, 142), (122, 141, 143, 123), (141, 140, 142, 143), (112, 135, 141, 122), (135, 134, 140, 141), (120, 137, 139, 121), (137, 136, 138, 139), (117, 129, 137, 120), (129, 128, 136, 137), (117, 116, 134, 129), (129, 134, 135, 128), (121, 139, 132, 119), (139, 138, 133, 132), (115, 114, 130, 133), (133, 130, 131, 132), (123, 143, 130, 114), (143, 142, 131, 130)])
me_cube_002.polygons.foreach_set('material_index', [0, 0, 0, 0, 0, 0, 0, 0, 0, 0, 0, 0, 0, 0, 0, 0, 0, 0, 0, 0, 0, 0, 0, 0, 0, 0, 0, 0, 0, 0, 0, 0, 0, 0, 0, 0, 0, 0, 0, 0, 0, 0, 0, 0, 0, 0, 0, 0, 0, 0, 0, 0, 0, 0, 0, 0, 0, 0, 0, 0, 0, 0, 0, 0, 0, 1, 0, 1, 0, 1, 0, 1, 1, 1, 0, 1, 1, 1, 0, 1, 0, 1, 0, 1, 0, 1, 0, 1])
_uv = me_cube_002.uv_layers.new(name='UVMap')
_uv.uv.foreach_set('vector', [0.0, 0.0, 1.0, 0.0, 1.0, 1.0, 0.0, 1.0, 0.0, 0.0, 1.0, 0.0, 1.0, 1.0, 0.0, 1.0, 0.0, 0.0, 1.0, 0.0, 1.0, 1.0, 0.0, 1.0, 0.0, 0.0, 1.0, 0.0, 1.0, 1.0, 0.0, 1.0, 0.0, 0.0, 1.0, 0.0, 1.0, 1.0, 0.0, 1.0, 0.0, 0.0, 1.0, 0.0, 1.0, 1.0, 0.0, 1.0, 0.0, 0.0, 1.0, 0.0, 1.0, 1.0, 0.0, 1.0, 0.0, 0.0, 1.0, 0.0, 1.0, 1.0, 0.0, 1.0, 0.0, 0.0, 1.0, 0.0, 1.0, 1.0, 0.0, 1.0, 0.0, 0.0, 1.0, 0.0, 1.0, 1.0, 0.0, 1.0, 0.0, 0.0, 1.0, 0.0, 1.0, 1.0, 0.0, 1.0, 0.0, 0.0, 1.0, 0.0, 1.0, 1.0, 0.0, 1.0, 0.0, 0.0, 1.0, 0.0, 1.0, 1.0, 0.0, 1.0, 0.0, 0.0, 1.0, 0.0, 1.0, 1.0, 0.0, 1.0, 0.0, 0.0, 1.0, 0.0, 1.0, 1.0, 0.0, 1.0, 0.0, 0.0, 1.0, 0.0, 1.0, 1.0, 0.0, 1.0, 0.0, 0.0, 1.0, 0.0, 1.0, 1.0, 0.0, 1.0, 0.0, 0.0, 1.0, 0.0, 1.0, 1.0, 0.0, 1.0, 0.0, 0.0, 1.0, 0.0, 1.0, 1.0, 0.0, 1.0, 0.0, 0.0, 1.0, 0.0, 1.0, 1.0, 0.0, 1.0, 0.0, 0.0, 1.0, 0.0, 1.0, 1.0, 0.0, 1.0, 0.0, 0.0, 1.0, 0.0, 1.0, 1.0, 0.0, 1.0, 0.0, 0.0, 1.0, 0.0, 1.0, 1.0, 0.0, 1.0, 0.0, 0.0, 1.0, 0.0, 1.0, 1.0, 0.0, 1.0, 0.0, 0.0, 1.0, 0.0, 1.0, 1.0, 0.0, 1.0, 0.0, 0.0, 1.0, 0.0, 1.0, 1.0, 0.0, 1.0, 0.0, 0.0, 1.0, 0.0, 1.0, 1.0, 0.0, 1.0, 0.0, 0.0, 1.0, 0.0, 1.0, 1.0, 0.0, 1.0, 0.0, 0.0, 1.0, 0.0, 1.0, 1.0, 0.0, 1.0, 0.0, 0.0, 0.0, 1.0, 1.0, 1.0, 1.0, 0.0, 0.0, 0.0, 0.0, 1.0, 1.0, 1.0, 1.0, 0.0, 0.0, 0.0, 0.0, 1.0, 1.0, 1.0, 1.0, 0.0, 0.0, 0.0, 0.0, 1.0, 1.0, 1.0, 1.0, 0.0, 0.0, 0.0, 0.0, 1.0, 1.0, 1.0, 1.0, 0.0, 0.0, 0.0, 0.0, 1.0, 1.0, 1.0, 1.0, 0.0, 0.0, 0.0, 0.0, 1.0, 1.0, 1.0, 1.0, 0.0, 0.0, 0.0, 0.0, 1.0, 1.0, 1.0, 1.0, 0.0, 0.0, 0.0, 0.0, 1.0, 1.0, 1.0, 1.0, 0.0, 0.0, 0.0, 0.0, 1.0, 1.0, 1.0, 1.0, 0.0, 0.0, 0.0, 0.0, 1.0, 1.0, 1.0, 1.0, 0.0, 0.0, 0.0, 0.0, 1.0, 1.0, 1.0, 1.0, 0.0, 0.0, 0.0, 0.0, 1.0, 1.0, 1.0, 1.0, 0.0, 0.0, 0.0, 0.0, 1.0, 1.0, 1.0, 1.0, 0.0, 0.0, 0.0, 0.0, 1.0, 1.0, 1.0, 1.0, 0.0, 0.0, 0.0, 0.0, 1.0, 1.0, 1.0, 1.0, 0.0, 0.0, 0.0, 0.0, 1.0, 1.0, 1.0, 1.0, 0.0, 0.0, 0.0, 0.0, 1.0, 1.0, 1.0, 1.0, 0.0, 0.0, 0.0, 0.0, 1.0, 1.0, 1.0, 1.0, 0.0, 0.0, 0.0, 0.0, 1.0, 1.0, 1.0, 1.0, 0.0, 0.0, 0.0, 0.0, 1.0, 1.0, 1.0, 1.0, 0.0, 0.0, 0.0, 0.0, 1.0, 1.0, 1.0, 1.0, 0.0, 0.0, 0.0, 0.0, 1.0, 1.0, 1.0, 1.0, 0.0, 0.0, 0.0, 0.0, 1.0, 1.0, 1.0, 1.0, 0.0, 0.0, 0.0, 0.0, 1.0, 1.0, 1.0, 1.0, 0.0, 0.0, 0.0, 0.0, 1.0, 1.0, 1.0, 1.0, 0.0, 0.0, 0.0, 0.0, 1.0, 1.0, 1.0, 1.0, 0.0, 0.0, 0.0, 0.0, 1.0, 1.0, 1.0, 1.0, 0.0, 0.0, 0.0, 0.0, 1.0, 1.0, 1.0, 1.0, 0.0, 0.7917, 0.6667, 0.875, 0.6667, 0.875, 0.75, 0.7917, 0.75, 0.375, 0.9167, 0.625, 0.9167, 0.625, 1.0, 0.375, 1.0, 0.375, 0.1667, 0.625, 0.1667, 0.625, 0.25, 0.375, 0.25, 0.2917, 0.6667, 0.375, 0.6667, 0.375, 0.75, 0.2917, 0.75, 0.375, 0.6667, 0.625, 0.6667, 0.625, 0.75, 0.375, 0.75, 0.375, 0.4167, 0.625, 0.4167, 0.625, 0.5, 0.375, 0.5, 0.375, 0.5, 0.625, 0.5, 0.625, 0.5833, 0.375, 0.5833, 0.375, 0.5833, 0.625, 0.5833, 0.625, 0.6667, 0.375, 0.6667, 0.2917, 0.5, 0.375, 0.5, 0.375, 0.5833, 0.2917, 0.5833, 0.2917, 0.5833, 0.375, 0.5833, 0.375, 0.6667, 0.2917, 0.6667, 0.375, 0.0, 0.625, 0.0, 0.625, 0.08333, 0.375, 0.08333, 0.375, 0.08333, 0.625, 0.08333, 0.625, 0.1667, 0.375, 0.1667, 0.7917, 0.5, 0.875, 0.5, 0.875, 0.5833, 0.7917, 0.5833, 0.7917, 0.5833, 0.875, 0.5833, 0.875, 0.6667, 0.7917, 0.6667, 0.625, 0.5833, 0.7083, 0.5833, 0.7083, 0.6667, 0.625, 0.6667, 0.7083, 0.5833, 0.7917, 0.5833, 0.7917, 0.6667, 0.7083, 0.6667, 0.625, 0.5, 0.7083, 0.5, 0.7083, 0.5833, 0.625, 0.5833, 0.7083, 0.5, 0.7917, 0.5, 0.7917, 0.5833, 0.7083, 0.5833, 0.125, 0.5833, 0.2083, 0.5833, 0.2083, 0.6667, 0.125, 0.6667, 0.2083, 0.5833, 0.2917, 0.5833, 0.2917, 0.6667, 0.2083, 0.6667, 0.125, 0.5, 0.2083, 0.5, 0.2083, 0.5833, 0.125, 0.5833, 0.2083, 0.5, 0.2917, 0.5, 0.2917, 0.5833, 0.2083, 0.5833, 0.375, 0.25, 0.625, 0.25, 0.625, 0.3333, 0.375, 0.3333, 0.375, 0.3333, 0.625, 0.3333, 0.625, 0.4167, 0.375, 0.4167, 0.125, 0.6667, 0.2083, 0.6667, 0.2083, 0.75, 0.125, 0.75, 0.2083, 0.6667, 0.2917, 0.6667, 0.2917, 0.75, 0.2083, 0.75, 0.375, 0.75, 0.625, 0.75, 0.625, 0.8333, 0.375, 0.8333, 0.375, 0.8333, 0.625, 0.8333, 0.625, 0.9167, 0.375, 0.9167, 0.625, 0.6667, 0.7083, 0.6667, 0.7083, 0.75, 0.625, 0.75, 0.7083, 0.6667, 0.7917, 0.6667, 0.7917, 0.75, 0.7083, 0.75])
me_cube_002.materials.append(mat_presentpaper2)
me_cube_002.materials.append(mat_presentribbon2)
me_cube_002.use_remesh_preserve_volume = False
me_cube_002.use_remesh_preserve_attributes = False
me_cube_002.use_mirror_vertex_groups = False
me_cube_002.update()
me_cube_003 = bpy.data.meshes.new('Cube.003')
me_cube_003.from_pydata([(0.15, 0.15, 0.3), (0.15, 0.15, 0.0), (0.15, -0.15, 0.3), (0.15, -0.15, 0.0), (-0.15, 0.15, 0.3), (-0.15, 0.15, 0.0), (-0.15, -0.15, 0.3), (-0.15, -0.15, 0.0), (-0.15, 0.05, 0.0), (-0.15, -0.05, 0.0), (0.15, 0.05, 0.3), (0.15, -0.05, 0.3), (-0.15, -0.05, 0.3), (-0.15, 0.05, 0.3), (0.15, -0.05, 0.0), (0.15, 0.05, 0.0), (0.05, 0.15, 0.0), (-0.05, 0.15, 0.0), (0.05, -0.15, 0.3), (-0.05, -0.15, 0.3), (-0.05, -0.15, 0.0), (0.05, -0.15, 0.0), (-0.05, 0.15, 0.3), (0.05, 0.15, 0.3), (0.05, 0.05, 0.0), (-0.05, 0.05, 0.0), (0.05, -0.05, 0.0), (-0.05, -0.05, 0.0), (-0.05, 0.05, 0.3), (0.05, 0.05, 0.3), (-0.05, -0.05, 0.3), (0.05, -0.05, 0.3), (0.0245, 0.0, 0.3178), (0.01918, 0.02653, 0.3155), (8.345e-06, 0.0, 0.3178), (-0.005147, 0.02249, 0.3156), (-0.01013, 0.04531, 0.3135), (0.01369, 0.05168, 0.3132), (0.007483, 0.0767, 0.3109), (-0.01553, 0.06785, 0.3114), (-0.005097, 0.1005, 0.3086), (-0.02136, 0.1223, 0.3066), (-0.02597, 0.08742, 0.3096), (-0.03829, 0.1045, 0.308), (-0.05412, 0.1165, 0.3068), (-0.04467, 0.1392, 0.3049), (-0.07434, 0.1441, 0.3044), (-0.1029, 0.1352, 0.305), (-0.07265, 0.1196, 0.3064), (-0.125, 0.1156, 0.3067), (-0.09076, 0.1138, 0.3069), (-0.1373, 0.08843, 0.309), (-0.1052, 0.101, 0.308), (-0.113, 0.08394, 0.3094), (-0.1119, 0.0659, 0.311), (-0.1353, 0.05831, 0.3116), (-0.1202, 0.03265, 0.3139), (-0.1022, 0.04938, 0.3124), (-0.09749, 0.01657, 0.3153), (-0.08444, 0.03742, 0.3135), (-0.07322, 0.00566, 0.3162), (-0.06423, 0.02854, 0.3143), (-0.04208, 0.02205, 0.3148), (-0.04808, 0.0, 0.3169), (-0.02279, 0.0, 0.3173), (-0.01909, 0.01784, 0.3152), (0.004765, 0.01605, 0.3154), (0.002625, 0.0, 0.3175), (0.02804, 0.0, 0.3176), (0.02862, 0.0142, 0.3155), (0.05094, 0.0149, 0.3151), (0.05555, 0.0, 0.3171), (0.08164, 0.0, 0.3149), (0.07233, 0.02136, 0.3133), (0.1054, 0.0106, 0.3125), (0.1263, 0.02853, 0.3107), (0.09198, 0.03129, 0.3113), (0.1069, 0.04375, 0.31), (0.1112, 0.0531, 0.3103), (0.1352, 0.05803, 0.3126), (0.1169, 0.08122, 0.3199), (0.1028, 0.06202, 0.3134), (0.08681, 0.06681, 0.3166), (0.0887, 0.08973, 0.3255), (0.06082, 0.08539, 0.3274), (0.06717, 0.06355, 0.3179), (0.03612, 0.07468, 0.3271), (0.01407, 0.05987, 0.3255), (0.0474, 0.0549, 0.3176), (0.02927, 0.04276, 0.3163), (0.01635, 0.02915, 0.3169), (-0.004725, 0.0391, 0.3223), (0.01918, -0.02653, 0.3155), (-0.005147, -0.02249, 0.3156), (-0.01013, -0.04531, 0.3135), (0.01369, -0.05168, 0.3132), (0.007483, -0.0767, 0.3109), (-0.01553, -0.06785, 0.3114), (-0.005097, -0.1005, 0.3086), (-0.02136, -0.1223, 0.3066), (-0.02597, -0.08742, 0.3096), (-0.03829, -0.1045, 0.308), (-0.05412, -0.1165, 0.3068), (-0.04467, -0.1392, 0.3049), (-0.07434, -0.1441, 0.3044), (-0.1029, -0.1352, 0.305), (-0.07265, -0.1196, 0.3064), (-0.125, -0.1156, 0.3067), (-0.09076, -0.1138, 0.3069), (-0.1373, -0.08843, 0.309), (-0.1052, -0.101, 0.308), (-0.113, -0.08394, 0.3094), (-0.1119, -0.0659, 0.311), (-0.1353, -0.05831, 0.3116), (-0.1202, -0.03265, 0.3139), (-0.1022, -0.04938, 0.3124), (-0.09749, -0.01657, 0.3153), (-0.08444, -0.03742, 0.3135), (-0.07322, -0.00566, 0.3162), (-0.06423, -0.02854, 0.3143), (-0.04208, -0.02205, 0.3148), (-0.01909, -0.01784, 0.3152), (0.004765, -0.01605, 0.3154), (0.02862, -0.0142, 0.3155), (0.05094, -0.0149, 0.3151), (0.07233, -0.02136, 0.3133), (0.1054, -0.0106, 0.3125), (0.1263, -0.02853, 0.3107), (0.09198, -0.03129, 0.3113), (0.1069, -0.04375, 0.31), (0.1112, -0.0531, 0.3103), (0.1352, -0.05803, 0.3126), (0.1169, -0.08122, 0.3199), (0.1028, -0.06202, 0.3134), (0.08681, -0.06681, 0.3166), (0.0887, -0.08973, 0.3255), (0.06082, -0.08539, 0.3274), (0.06717, -0.06355, 0.3179), (0.03612, -0.07468, 0.3271), (0.01407, -0.05987, 0.3255), (0.0474, -0.0549, 0.3176), (0.02927, -0.04276, 0.3163), (0.01635, -0.02915, 0.3169), (-0.004725, -0.0391, 0.3223)], [], [(30, 12, 6, 19), (20, 19, 6, 7), (8, 13, 4, 5), (26, 14, 3, 21), (14, 11, 2, 3), (16, 23, 0, 1), (1, 0, 10, 15), (15, 10, 11, 14), (16, 1, 15, 24), (24, 15, 14, 26), (7, 6, 12, 9), (9, 12, 13, 8), (22, 4, 13, 28), (28, 13, 12, 30), (10, 29, 31, 11), (29, 28, 30, 31), (0, 23, 29, 10), (23, 22, 28, 29), (8, 25, 27, 9), (25, 24, 26, 27), (5, 17, 25, 8), (17, 16, 24, 25), (5, 4, 22, 17), (17, 22, 23, 16), (9, 27, 20, 7), (27, 26, 21, 20), (3, 2, 18, 21), (21, 18, 19, 20), (11, 31, 18, 2), (31, 30, 19, 18), (32, 33, 35, 34), (33, 37, 36, 35), (37, 38, 39, 36), (38, 40, 42, 39), (40, 41, 43, 42), (41, 45, 44, 43), (45, 46, 48, 44), (46, 47, 50, 48), (47, 49, 52, 50), (49, 51, 53, 52), (51, 55, 54, 53), (55, 56, 57, 54), (56, 58, 59, 57), (58, 60, 61, 59), (60, 63, 62, 61), (63, 64, 65, 62), (64, 67, 66, 65), (67, 68, 69, 66), (68, 71, 70, 69), (71, 72, 73, 70), (72, 74, 76, 73), (74, 75, 77, 76), (75, 79, 78, 77), (79, 80, 81, 78), (80, 83, 82, 81), (83, 84, 85, 82), (84, 86, 88, 85), (86, 87, 89, 88), (87, 91, 90, 89), (32, 34, 93, 92), (92, 93, 94, 95), (95, 94, 97, 96), (96, 97, 100, 98), (98, 100, 101, 99), (99, 101, 102, 103), (103, 102, 106, 104), (104, 106, 108, 105), (105, 108, 110, 107), (107, 110, 111, 109), (109, 111, 112, 113), (113, 112, 115, 114), (114, 115, 117, 116), (116, 117, 119, 118), (118, 119, 120, 63), (63, 120, 121, 64), (64, 121, 122, 67), (67, 122, 123, 68), (68, 123, 124, 71), (71, 124, 125, 72), (72, 125, 128, 126), (126, 128, 129, 127), (127, 129, 130, 131), (131, 130, 133, 132), (132, 133, 134, 135), (135, 134, 137, 136), (136, 137, 140, 138), (138, 140, 141, 139), (139, 141, 142, 143)])
me_cube_003.polygons.foreach_set('material_index', [0, 0, 0, 0, 0, 0, 0, 1, 0, 1, 0, 1, 0, 1, 1, 1, 0, 1, 1, 1, 0, 1, 0, 1, 0, 1, 0, 1, 0, 1, 1, 1, 1, 1, 1, 1, 1, 1, 1, 1, 1, 1, 1, 1, 1, 1, 1, 1, 1, 1, 1, 1, 1, 1, 1, 1, 1, 1, 1, 1, 1, 1, 1, 1, 1, 1, 1, 1, 1, 1, 1, 1, 1, 1, 1, 1, 1, 1, 1, 1, 1, 1, 1, 1, 1, 1, 1, 1])
_uv = me_cube_003.uv_layers.new(name='UVMap')
_uv.uv.foreach_set('vector', [0.7917, 0.6667, 0.875, 0.6667, 0.875, 0.75, 0.7917, 0.75, 0.375, 0.9167, 0.625, 0.9167, 0.625, 1.0, 0.375, 1.0, 0.375, 0.1667, 0.625, 0.1667, 0.625, 0.25, 0.375, 0.25, 0.2917, 0.6667, 0.375, 0.6667, 0.375, 0.75, 0.2917, 0.75, 0.375, 0.6667, 0.625, 0.6667, 0.625, 0.75, 0.375, 0.75, 0.375, 0.4167, 0.625, 0.4167, 0.625, 0.5, 0.375, 0.5, 0.375, 0.5, 0.625, 0.5, 0.625, 0.5833, 0.375, 0.5833, 0.375, 0.5833, 0.625, 0.5833, 0.625, 0.6667, 0.375, 0.6667, 0.2917, 0.5, 0.375, 0.5, 0.375, 0.5833, 0.2917, 0.5833, 0.2917, 0.5833, 0.375, 0.5833, 0.375, 0.6667, 0.2917, 0.6667, 0.375, 0.0, 0.625, 0.0, 0.625, 0.08333, 0.375, 0.08333, 0.375, 0.08333, 0.625, 0.08333, 0.625, 0.1667, 0.375, 0.1667, 0.7917, 0.5, 0.875, 0.5, 0.875, 0.5833, 0.7917, 0.5833, 0.7917, 0.5833, 0.875, 0.5833, 0.875, 0.6667, 0.7917, 0.6667, 0.625, 0.5833, 0.7083, 0.5833, 0.7083, 0.6667, 0.625, 0.6667, 0.7083, 0.5833, 0.7917, 0.5833, 0.7917, 0.6667, 0.7083, 0.6667, 0.625, 0.5, 0.7083, 0.5, 0.7083, 0.5833, 0.625, 0.5833, 0.7083, 0.5, 0.7917, 0.5, 0.7917, 0.5833, 0.7083, 0.5833, 0.125, 0.5833, 0.2083, 0.5833, 0.2083, 0.6667, 0.125, 0.6667, 0.2083, 0.5833, 0.2917, 0.5833, 0.2917, 0.6667, 0.2083, 0.6667, 0.125, 0.5, 0.2083, 0.5, 0.2083, 0.5833, 0.125, 0.5833, 0.2083, 0.5, 0.2917, 0.5, 0.2917, 0.5833, 0.2083, 0.5833, 0.375, 0.25, 0.625, 0.25, 0.625, 0.3333, 0.375, 0.3333, 0.375, 0.3333, 0.625, 0.3333, 0.625, 0.4167, 0.375, 0.4167, 0.125, 0.6667, 0.2083, 0.6667, 0.2083, 0.75, 0.125, 0.75, 0.2083, 0.6667, 0.2917, 0.6667, 0.2917, 0.75, 0.2083, 0.75, 0.375, 0.75, 0.625, 0.75, 0.625, 0.8333, 0.375, 0.8333, 0.375, 0.8333, 0.625, 0.8333, 0.625, 0.9167, 0.375, 0.9167, 0.625, 0.6667, 0.7083, 0.6667, 0.7083, 0.75, 0.625, 0.75, 0.7083, 0.6667, 0.7917, 0.6667, 0.7917, 0.75, 0.7083, 0.75, 0.0, 0.0, 1.0, 0.0, 1.0, 1.0, 0.0, 1.0, 0.0, 0.0, 1.0, 0.0, 1.0, 1.0, 0.0, 1.0, 0.0, 0.0, 1.0, 0.0, 1.0, 1.0, 0.0, 1.0, 0.0, 0.0, 1.0, 0.0, 1.0, 1.0, 0.0, 1.0, 0.0, 0.0, 1.0, 0.0, 1.0, 1.0, 0.0, 1.0, 0.0, 0.0, 1.0, 0.0, 1.0, 1.0, 0.0, 1.0, 0.0, 0.0, 1.0, 0.0, 1.0, 1.0, 0.0, 1.0, 0.0, 0.0, 1.0, 0.0, 1.0, 1.0, 0.0, 1.0, 0.0, 0.0, 1.0, 0.0, 1.0, 1.0, 0.0, 1.0, 0.0, 0.0, 1.0, 0.0, 1.0, 1.0, 0.0, 1.0, 0.0, 0.0, 1.0, 0.0, 1.0, 1.0, 0.0, 1.0, 0.0, 0.0, 1.0, 0.0, 1.0, 1.0, 0.0, 1.0, 0.0, 0.0, 1.0, 0.0, 1.0, 1.0, 0.0, 1.0, 0.0, 0.0, 1.0, 0.0, 1.0, 1.0, 0.0, 1.0, 0.0, 0.0, 1.0, 0.0, 1.0, 1.0, 0.0, 1.0, 0.0, 0.0, 1.0, 0.0, 1.0, 1.0, 0.0, 1.0, 0.0, 0.0, 1.0, 0.0, 1.0, 1.0, 0.0, 1.0, 0.0, 0.0, 1.0, 0.0, 1.0, 1.0, 0.0, 1.0, 0.0, 0.0, 1.0, 0.0, 1.0, 1.0, 0.0, 1.0, 0.0, 0.0, 1.0, 0.0, 1.0, 1.0, 0.0, 1.0, 0.0, 0.0, 1.0, 0.0, 1.0, 1.0, 0.0, 1.0, 0.0, 0.0, 1.0, 0.0, 1.0, 1.0, 0.0, 1.0, 0.0, 0.0, 1.0, 0.0, 1.0, 1.0, 0.0, 1.0, 0.0, 0.0, 1.0, 0.0, 1.0, 1.0, 0.0, 1.0, 0.0, 0.0, 1.0, 0.0, 1.0, 1.0, 0.0, 1.0, 0.0, 0.0, 1.0, 0.0, 1.0, 1.0, 0.0, 1.0, 0.0, 0.0, 1.0, 0.0, 1.0, 1.0, 0.0, 1.0, 0.0, 0.0, 1.0, 0.0, 1.0, 1.0, 0.0, 1.0, 0.0, 0.0, 1.0, 0.0, 1.0, 1.0, 0.0, 1.0, 0.0, 0.0, 0.0, 1.0, 1.0, 1.0, 1.0, 0.0, 0.0, 0.0, 0.0, 1.0, 1.0, 1.0, 1.0, 0.0, 0.0, 0.0, 0.0, 1.0, 1.0, 1.0, 1.0, 0.0, 0.0, 0.0, 0.0, 1.0, 1.0, 1.0, 1.0, 0.0, 0.0, 0.0, 0.0, 1.0, 1.0, 1.0, 1.0, 0.0, 0.0, 0.0, 0.0, 1.0, 1.0, 1.0, 1.0, 0.0, 0.0, 0.0, 0.0, 1.0, 1.0, 1.0, 1.0, 0.0, 0.0, 0.0, 0.0, 1.0, 1.0, 1.0, 1.0, 0.0, 0.0, 0.0, 0.0, 1.0, 1.0, 1.0, 1.0, 0.0, 0.0, 0.0, 0.0, 1.0, 1.0, 1.0, 1.0, 0.0, 0.0, 0.0, 0.0, 1.0, 1.0, 1.0, 1.0, 0.0, 0.0, 0.0, 0.0, 1.0, 1.0, 1.0, 1.0, 0.0, 0.0, 0.0, 0.0, 1.0, 1.0, 1.0, 1.0, 0.0, 0.0, 0.0, 0.0, 1.0, 1.0, 1.0, 1.0, 0.0, 0.0, 0.0, 0.0, 1.0, 1.0, 1.0, 1.0, 0.0, 0.0, 0.0, 0.0, 1.0, 1.0, 1.0, 1.0, 0.0, 0.0, 0.0, 0.0, 1.0, 1.0, 1.0, 1.0, 0.0, 0.0, 0.0, 0.0, 1.0, 1.0, 1.0, 1.0, 0.0, 0.0, 0.0, 0.0, 1.0, 1.0, 1.0, 1.0, 0.0, 0.0, 0.0, 0.0, 1.0, 1.0, 1.0, 1.0, 0.0, 0.0, 0.0, 0.0, 1.0, 1.0, 1.0, 1.0, 0.0, 0.0, 0.0, 0.0, 1.0, 1.0, 1.0, 1.0, 0.0, 0.0, 0.0, 0.0, 1.0, 1.0, 1.0, 1.0, 0.0, 0.0, 0.0, 0.0, 1.0, 1.0, 1.0, 1.0, 0.0, 0.0, 0.0, 0.0, 1.0, 1.0, 1.0, 1.0, 0.0, 0.0, 0.0, 0.0, 1.0, 1.0, 1.0, 1.0, 0.0, 0.0, 0.0, 0.0, 1.0, 1.0, 1.0, 1.0, 0.0, 0.0, 0.0, 0.0, 1.0, 1.0, 1.0, 1.0, 0.0, 0.0, 0.0, 0.0, 1.0, 1.0, 1.0, 1.0, 0.0])
me_cube_003.materials.append(mat_presentpaper3)
me_cube_003.materials.append(mat_presentribbon3)
me_cube_003.use_remesh_preserve_volume = False
me_cube_003.use_remesh_preserve_attributes = False
me_cube_003.use_mirror_vertex_groups = False
me_cube_003.update()

# ---- curves / text
cu_beziercurve = bpy.data.curves.new('BezierCurve', 'CURVE')
cu_beziercurve.dimensions = '3D'
_sp = cu_beziercurve.splines.new('BEZIER'); _sp.bezier_points.add(3)
_sp.bezier_points.foreach_set('co', [0.005007, 0.009178, 0.0, 0.02839, 0.0, 0.0, 0.0881, 0.06056, -4.948e-10, 0.0001222, 0.01825, -0.0004502])
_sp.bezier_points.foreach_set('handle_left', [0.01394, -0.06742, 0.00704, -0.2443, 0.0, 0.0, 0.1228, 0.03342, -0.01191, -0.02021, 0.02766, 0.00196])
_sp.bezier_points.foreach_set('handle_right', [-0.02115, 0.2333, -0.0206, 0.05876, 0.0, 0.0, 0.05342, 0.08771, 0.01191, 0.04079, -0.0005705, -0.005271])
for _p, _l, _r in zip(_sp.bezier_points, ['ALIGNED', 'ALIGNED', 'ALIGNED', 'ALIGNED'], ['ALIGNED', 'ALIGNED', 'ALIGNED', 'ALIGNED']): _p.handle_left_type = _l; _p.handle_right_type = _r
_sp.order_u = 0
_sp.order_v = 0
cu_beziercurve.use_path = True
cu_beziercurve.fill_mode = 'FULL'

# ---- objects
ob_present = bpy.data.objects.new('Present', me_cube)
ob_light = bpy.data.objects.new('Light', light_light)
ob_camera = bpy.data.objects.new('Camera', cam_camera)
ob_ribbon_curve = bpy.data.objects.new('Ribbon_Curve', cu_beziercurve)
ob_ribbon_base = bpy.data.objects.new('Ribbon_Base', me_plane)
ob_ribbon_mesh = bpy.data.objects.new('Ribbon_Mesh', me_plane_001)
ob_present2 = bpy.data.objects.new('Present2', me_cube_002)
ob_present3 = bpy.data.objects.new('Present3', me_cube_003)

# ---- transforms, parenting, visibility, modifiers, constraints
ob_present.location = (3.0, 0.0, -3.8e-08)
ob_present.lock_rotations_4d = False
ob_present.empty_display_type = 'ARROWS'
ob_present.lineart.crease_threshold = 0.0
_vg = ob_present.vertex_groups.new(name='Ribbon')
_vg = ob_present.vertex_groups.new(name='Paper')
ob_light.location = (4.076, 1.005, 5.904)
ob_light.rotation_euler = (0.6503, 0.05522, 1.866)
ob_light.lock_rotations_4d = False
ob_light.empty_display_type = 'ARROWS'
ob_light.color = (0.0, 0.0, 0.0, 0.0)
ob_light.lineart.crease_threshold = 0.0
ob_camera.location = (7.359, -6.926, 4.958)
ob_camera.rotation_euler = (1.109, 0.0, 0.8149)
ob_camera.lock_rotations_4d = False
ob_camera.empty_display_type = 'ARROWS'
ob_camera.color = (0.0, 0.0, 0.0, 0.0)
ob_camera.display_type = 'WIRE'
ob_camera.lineart.crease_threshold = 0.0
ob_ribbon_curve.location = (0.0, 0.0, -2.235e-08)
ob_ribbon_base.location = (0.0, 0.0, 0.01078)
_m = ob_ribbon_base.modifiers.new('Array', 'ARRAY')
_m.fit_type = 'FIT_CURVE'
_m.curve = ob_ribbon_curve
_m = ob_ribbon_base.modifiers.new('Curve', 'CURVE')
_m.object = ob_ribbon_curve
_m = ob_ribbon_base.modifiers.new('Mirror', 'MIRROR')
_m.use_axis = (False, True, False)
ob_ribbon_mesh.location = (0.0, 0.0, 0.01078)
ob_present2.location = (4.0, 0.0, -3.8e-08)
ob_present2.scale = (1.318, 1.318, 1.318)
ob_present2.lock_rotations_4d = False
ob_present2.empty_display_type = 'ARROWS'
ob_present2.lineart.crease_threshold = 0.0
_vg = ob_present2.vertex_groups.new(name='Ribbon')
_vg = ob_present2.vertex_groups.new(name='Paper')
ob_present3.location = (5.0, 0.0, -3.8e-08)
ob_present3.scale = (0.6731, 0.6731, 1.982)
ob_present3.lock_rotations_4d = False
ob_present3.empty_display_type = 'ARROWS'
ob_present3.lineart.crease_threshold = 0.0
_vg = ob_present3.vertex_groups.new(name='Ribbon')
_vg = ob_present3.vertex_groups.new(name='Paper')

# ---- collection membership
col_collection.objects.link(ob_present)
col_collection.objects.link(ob_light)
col_collection.objects.link(ob_camera)
col_collection.objects.link(ob_ribbon_curve)
col_collection.objects.link(ob_ribbon_base)
col_collection.objects.link(ob_ribbon_mesh)
col_collection.objects.link(ob_present2)
col_collection.objects.link(ob_present3)

# ---- scene / render settings (as saved in the file)
scene.camera = ob_camera
scene.frame_start = 1; scene.frame_end = 250; scene.frame_set(211)
scene.render.engine = 'BLENDER_EEVEE_NEXT'
scene.cycles.sampling_pattern = 'TABULATED_SOBOL'
scene.cycles.use_light_tree = False
scene.view_settings.view_transform = 'Filmic'
bpy.context.view_layer.update()
